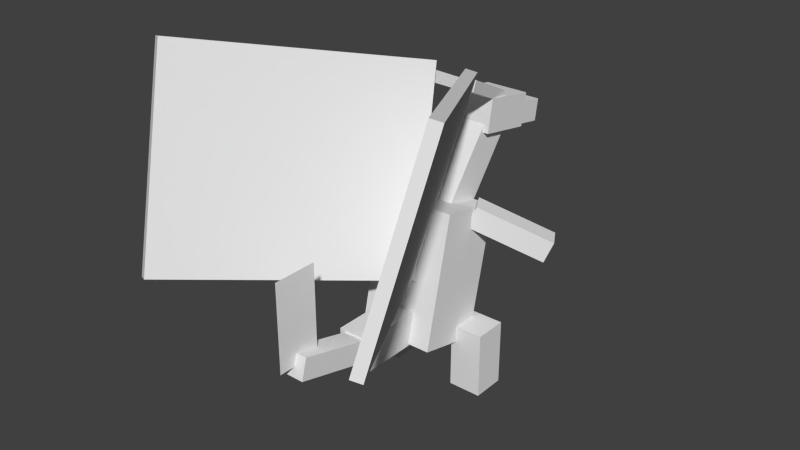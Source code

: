# Source: Charizard.blend  (saved by Blender 2.76.0; exported with 4.5.12 LTS)
import bpy
from mathutils import Matrix  # noqa: F401  (used for matrix-valued properties, if any)

bpy.ops.wm.read_factory_settings(use_empty=True)
scene = bpy.context.scene
scene.name = 'Scene'

# ---- collections
col_collection_1 = bpy.data.collections.new('Collection 1'); scene.collection.children.link(col_collection_1)

# ---- world
world_world = bpy.data.worlds.new('World'); scene.world = world_world
world_world.color = (0.05088, 0.05088, 0.05088)
world_world.use_sun_shadow = False
world_world.sun_shadow_jitter_overblur = 0.0
world_world.cycles.sampling_method = 'MANUAL'
world_world.cycles.sample_map_resolution = 256

# ---- meshes
me_body = bpy.data.meshes.new('body')
me_body.from_pydata([(0.2188, -0.4076, -0.09834), (-0.2188, -0.4076, -0.09834), (-0.2188, 0.3232, -0.2671), (0.2188, 0.3232, -0.2671), (-0.2188, -0.3232, 0.2671), (0.2188, -0.3232, 0.2671), (0.2188, 0.4076, 0.09834), (-0.2188, 0.4076, 0.09834)], [], [(0, 1, 2, 3), (4, 5, 6, 7), (3, 2, 7, 6), (5, 4, 1, 0), (5, 0, 3, 6), (1, 4, 7, 2)])
_uv = me_body.uv_layers.new(name='UVMap')
_uv.uv.foreach_set('vector', [0.2812, 0.5, 0.3906, 0.5, 0.3906, 0.6875, 0.2812, 0.6875, 0.4844, 0.5, 0.5938, 0.5, 0.5938, 0.6875, 0.4844, 0.6875, 0.2812, 0.6875, 0.3906, 0.6875, 0.3906, 0.7812, 0.2812, 0.7812, 0.3906, 0.6875, 0.5, 0.6875, 0.5, 0.7812, 0.3906, 0.7812, 0.1875, 0.5, 0.2812, 0.5, 0.2812, 0.6875, 0.1875, 0.6875, 0.3906, 0.5, 0.4844, 0.5, 0.4844, 0.6875, 0.3906, 0.6875])
me_body.use_remesh_preserve_volume = False
me_body.use_remesh_preserve_attributes = False
me_body.use_mirror_vertex_groups = False
me_body.update()
me_neck = bpy.data.meshes.new('neck')
me_neck.from_pydata([(0.09375, -0.05642, -0.07487), (-0.09375, -0.05642, -0.07487), (-0.09375, 0.3429, -0.3758), (0.09375, 0.3429, -0.3758), (-0.09375, 0.05642, 0.07487), (0.09375, 0.05642, 0.07487), (0.09375, 0.4557, -0.226), (-0.09375, 0.4557, -0.226)], [], [(0, 1, 2, 3), (4, 5, 6, 7), (3, 2, 7, 6), (5, 4, 1, 0), (5, 0, 3, 6), (1, 4, 7, 2)])
_uv = me_neck.uv_layers.new(name='UVMap')
_uv.uv.foreach_set('vector', [0.5469, 0.6875, 0.5938, 0.6875, 0.5938, 0.8125, 0.5469, 0.8125, 0.6406, 0.6875, 0.6875, 0.6875, 0.6875, 0.8125, 0.6406, 0.8125, 0.5469, 0.8125, 0.5938, 0.8125, 0.5938, 0.8594, 0.5469, 0.8594, 0.5938, 0.8125, 0.6406, 0.8125, 0.6406, 0.8594, 0.5938, 0.8594, 0.5, 0.6875, 0.5469, 0.6875, 0.5469, 0.8125, 0.5, 0.8125, 0.5938, 0.6875, 0.6406, 0.6875, 0.6406, 0.8125, 0.5938, 0.8125])
me_neck.use_remesh_preserve_volume = False
me_neck.use_remesh_preserve_attributes = False
me_neck.use_mirror_vertex_groups = False
me_neck.update()
me_head = bpy.data.meshes.new('head')
me_head.from_pydata([(0.125, -0.1187, -0.1382), (-0.125, -0.1187, -0.1382), (-0.125, 0.06608, -0.1698), (0.125, 0.06608, -0.1698), (-0.125, -0.06608, 0.1698), (0.125, -0.06608, 0.1698), (0.125, 0.1187, 0.1382), (-0.125, 0.1187, 0.1382)], [], [(0, 1, 2, 3), (4, 5, 6, 7), (3, 2, 7, 6), (5, 4, 1, 0), (5, 0, 3, 6), (1, 4, 7, 2)])
_uv = me_head.uv_layers.new(name='UVMap')
_uv.uv.foreach_set('vector', [0.07812, 0.875, 0.1406, 0.875, 0.1406, 0.9219, 0.07812, 0.9219, 0.2188, 0.875, 0.2812, 0.875, 0.2812, 0.9219, 0.2188, 0.9219, 0.07812, 0.9219, 0.1406, 0.9219, 0.1406, 1.0, 0.07812, 1.0, 0.1406, 0.9219, 0.2031, 0.9219, 0.2031, 1.0, 0.1406, 1.0, 0.0, 0.875, 0.07812, 0.875, 0.07812, 0.9219, 0.0, 0.9219, 0.1406, 0.875, 0.2188, 0.875, 0.2188, 0.9219, 0.1406, 0.9219])
me_head.use_remesh_preserve_volume = False
me_head.use_remesh_preserve_attributes = False
me_head.use_mirror_vertex_groups = False
me_head.update()
me_horn1 = bpy.data.meshes.new('horn1')
me_horn1.from_pydata([(0.05782, -0.1069, -0.1494), (-0.003907, -0.1086, -0.1591), (-0.001294, -0.05199, -0.1855), (0.06044, -0.05034, -0.1758), (-0.06044, 0.05034, 0.1758), (0.001294, 0.05199, 0.1855), (0.003907, 0.1086, 0.1591), (-0.05782, 0.1069, 0.1494)], [], [(0, 1, 2, 3), (4, 5, 6, 7), (3, 2, 7, 6), (5, 4, 1, 0), (5, 0, 3, 6), (1, 4, 7, 2)])
_uv = me_horn1.uv_layers.new(name='UVMap')
_uv.uv.foreach_set('vector', [0.8438, 0.5, 0.8594, 0.5, 0.8594, 0.5156, 0.8438, 0.5156, 0.9531, 0.5, 0.9688, 0.5, 0.9688, 0.5156, 0.9531, 0.5156, 0.8438, 0.5156, 0.8594, 0.5156, 0.8594, 0.6094, 0.8438, 0.6094, 0.8594, 0.5156, 0.875, 0.5156, 0.875, 0.6094, 0.8594, 0.6094, 0.75, 0.5, 0.8438, 0.5, 0.8438, 0.5156, 0.75, 0.5156, 0.8594, 0.5, 0.9531, 0.5, 0.9531, 0.5156, 0.8594, 0.5156])
me_horn1.use_remesh_preserve_volume = False
me_horn1.use_remesh_preserve_attributes = False
me_horn1.use_mirror_vertex_groups = False
me_horn1.update()
me_horn = bpy.data.meshes.new('horn')
me_horn.from_pydata([(0.003907, -0.1086, -0.1591), (-0.05782, -0.1069, -0.1494), (-0.06044, -0.05034, -0.1758), (0.001294, -0.05199, -0.1855), (-0.001294, 0.05199, 0.1855), (0.06044, 0.05034, 0.1758), (0.05782, 0.1069, 0.1494), (-0.003907, 0.1086, 0.1591)], [], [(0, 1, 2, 3), (4, 5, 6, 7), (3, 2, 7, 6), (5, 4, 1, 0), (5, 0, 3, 6), (1, 4, 7, 2)])
_uv = me_horn.uv_layers.new(name='UVMap')
_uv.uv.foreach_set('vector', [0.8438, 0.5, 0.8594, 0.5, 0.8594, 0.5156, 0.8438, 0.5156, 0.9531, 0.5, 0.9688, 0.5, 0.9688, 0.5156, 0.9531, 0.5156, 0.8438, 0.5156, 0.8594, 0.5156, 0.8594, 0.6094, 0.8438, 0.6094, 0.8594, 0.5156, 0.875, 0.5156, 0.875, 0.6094, 0.8594, 0.6094, 0.75, 0.5, 0.8438, 0.5, 0.8438, 0.5156, 0.75, 0.5156, 0.8594, 0.5, 0.9531, 0.5, 0.9531, 0.5156, 0.8594, 0.5156])
me_horn.use_remesh_preserve_volume = False
me_horn.use_remesh_preserve_attributes = False
me_horn.use_mirror_vertex_groups = False
me_horn.update()
me_snout = bpy.data.meshes.new('snout')
me_snout.from_pydata([(0.09375, -0.0774, -0.08188), (-0.09375, -0.0774, -0.08188), (-0.09375, 0.04581, -0.1029), (0.09375, 0.04581, -0.1029), (-0.09375, -0.04581, 0.1029), (0.09375, -0.04581, 0.1029), (0.09375, 0.0774, 0.08188), (-0.09375, 0.0774, 0.08188)], [], [(0, 1, 2, 3), (4, 5, 6, 7), (3, 2, 7, 6), (5, 4, 1, 0), (5, 0, 3, 6), (1, 4, 7, 2)])
_uv = me_snout.uv_layers.new(name='UVMap')
_uv.uv.foreach_set('vector', [0.7656, 0.6562, 0.8125, 0.6562, 0.8125, 0.6875, 0.7656, 0.6875, 0.8594, 0.6562, 0.9062, 0.6562, 0.9062, 0.6875, 0.8594, 0.6875, 0.7656, 0.6875, 0.8125, 0.6875, 0.8125, 0.7344, 0.7656, 0.7344, 0.8125, 0.6875, 0.8594, 0.6875, 0.8594, 0.7344, 0.8125, 0.7344, 0.7188, 0.6562, 0.7656, 0.6562, 0.7656, 0.6875, 0.7188, 0.6875, 0.8125, 0.6562, 0.8594, 0.6562, 0.8594, 0.6875, 0.8125, 0.6875])
me_snout.use_remesh_preserve_volume = False
me_snout.use_remesh_preserve_attributes = False
me_snout.use_mirror_vertex_groups = False
me_snout.update()
me_wing1 = bpy.data.meshes.new('wing1')
me_wing1.from_pydata([(0.03013, -0.3232, 0.07567), (-0.6574, -0.05529, 1.236), (-0.793, 1.013, 0.9091), (-0.1055, 0.7447, -0.2512), (-0.6038, -0.03985, 1.264), (0.08373, -0.3077, 0.1039), (-0.05186, 0.7602, -0.223), (-0.7394, 1.028, 0.9373)], [], [(0, 1, 2, 3), (4, 5, 6, 7), (3, 2, 7, 6), (5, 4, 1, 0), (5, 0, 3, 6), (1, 4, 7, 2)])
_uv = me_wing1.uv_layers.new(name='UVMap')
_uv.uv.foreach_set('vector', [0.01562, 0.2031, 0.3594, 0.2031, 0.3594, 0.4844, 0.01562, 0.4844, 0.375, 0.2031, 0.7188, 0.2031, 0.7188, 0.4844, 0.375, 0.4844, 0.01562, 0.4844, 0.3594, 0.4844, 0.3594, 0.5, 0.01562, 0.5, 0.3594, 0.4844, 0.7031, 0.4844, 0.7031, 0.5, 0.3594, 0.5, 0.0, 0.2031, 0.01562, 0.2031, 0.01562, 0.4844, 0.0, 0.4844, 0.3594, 0.2031, 0.375, 0.2031, 0.375, 0.4844, 0.3594, 0.4844])
me_wing1.use_remesh_preserve_volume = False
me_wing1.use_remesh_preserve_attributes = False
me_wing1.use_mirror_vertex_groups = False
me_wing1.update()
me_leftleg = bpy.data.meshes.new('leftleg')
me_leftleg.from_pydata([(0.0, -0.375, -0.09375), (-0.1875, -0.375, -0.09375), (-0.1875, 0.0, -0.09375), (0.0, 0.0, -0.09375), (-0.1875, -0.375, 0.09375), (0.0, -0.375, 0.09375), (0.0, 0.0, 0.09375), (-0.1875, 0.0, 0.09375)], [], [(0, 1, 2, 3), (4, 5, 6, 7), (3, 2, 7, 6), (5, 4, 1, 0), (5, 0, 3, 6), (1, 4, 7, 2)])
_uv = me_leftleg.uv_layers.new(name='UVMap')
_uv.uv.foreach_set('vector', [0.04688, 0.5156, 0.09375, 0.5156, 0.09375, 0.6094, 0.04688, 0.6094, 0.1406, 0.5156, 0.1875, 0.5156, 0.1875, 0.6094, 0.1406, 0.6094, 0.04688, 0.6094, 0.09375, 0.6094, 0.09375, 0.6562, 0.04688, 0.6562, 0.09375, 0.6094, 0.1406, 0.6094, 0.1406, 0.6562, 0.09375, 0.6562, 0.0, 0.5156, 0.04688, 0.5156, 0.04688, 0.6094, 0.0, 0.6094, 0.09375, 0.5156, 0.1406, 0.5156, 0.1406, 0.6094, 0.09375, 0.6094])
me_leftleg.use_remesh_preserve_volume = False
me_leftleg.use_remesh_preserve_attributes = False
me_leftleg.use_mirror_vertex_groups = False
me_leftleg.update()
me_leftarm = bpy.data.meshes.new('leftarm')
me_leftarm.from_pydata([(-0.2991, -0.2288, -0.2395), (-0.3398, -0.1137, -0.2661), (0.01097, 0.05616, -0.06736), (0.05166, -0.059, -0.04078), (-0.4025, -0.1109, -0.1579), (-0.3618, -0.226, -0.1314), (-0.01097, -0.05616, 0.06736), (-0.05166, 0.059, 0.04078)], [], [(0, 1, 2, 3), (4, 5, 6, 7), (3, 2, 7, 6), (5, 4, 1, 0), (5, 0, 3, 6), (1, 4, 7, 2)])
_uv = me_leftarm.uv_layers.new(name='UVMap')
_uv.uv.foreach_set('vector', [0.9062, 0.8594, 0.9375, 0.8594, 0.9375, 0.9688, 0.9062, 0.9688, 0.9688, 0.8594, 1.0, 0.8594, 1.0, 0.9688, 0.9688, 0.9688, 0.9062, 0.9688, 0.9375, 0.9688, 0.9375, 1.0, 0.9062, 1.0, 0.9375, 0.9688, 0.9688, 0.9688, 0.9688, 1.0, 0.9375, 1.0, 0.875, 0.8594, 0.9062, 0.8594, 0.9062, 0.9688, 0.875, 0.9688, 0.9375, 0.8594, 0.9688, 0.8594, 0.9688, 0.9688, 0.9375, 0.9688])
me_leftarm.use_remesh_preserve_volume = False
me_leftarm.use_remesh_preserve_attributes = False
me_leftarm.use_mirror_vertex_groups = False
me_leftarm.update()
me_tail1 = bpy.data.meshes.new('tail1')
me_tail1.from_pydata([(0.09375, -0.09375, 0.0), (-0.09375, -0.09375, 0.0), (-0.09375, 0.09375, 0.0), (0.09375, 0.09375, 0.0), (-0.09375, -0.09375, 0.375), (0.09375, -0.09375, 0.375), (0.09375, 0.09375, 0.375), (-0.09375, 0.09375, 0.375)], [], [(0, 1, 2, 3), (4, 5, 6, 7), (3, 2, 7, 6), (5, 4, 1, 0), (5, 0, 3, 6), (1, 4, 7, 2)])
_uv = me_tail1.uv_layers.new(name='UVMap')
_uv.uv.foreach_set('vector', [0.5, 0.8594, 0.5469, 0.8594, 0.5469, 0.9062, 0.5, 0.9062, 0.6406, 0.8594, 0.6875, 0.8594, 0.6875, 0.9062, 0.6406, 0.9062, 0.5, 0.9062, 0.5469, 0.9062, 0.5469, 1.0, 0.5, 1.0, 0.5469, 0.9062, 0.5938, 0.9062, 0.5938, 1.0, 0.5469, 1.0, 0.4062, 0.8594, 0.5, 0.8594, 0.5, 0.9062, 0.4062, 0.9062, 0.5469, 0.8594, 0.6406, 0.8594, 0.6406, 0.9062, 0.5469, 0.9062])
me_tail1.use_remesh_preserve_volume = False
me_tail1.use_remesh_preserve_attributes = False
me_tail1.use_mirror_vertex_groups = False
me_tail1.update()
me_tail2 = bpy.data.meshes.new('tail2')
me_tail2.from_pydata([(0.0625, -0.06037, 0.01618), (-0.0625, -0.06037, 0.01618), (-0.0625, 0.06037, -0.01618), (0.0625, 0.06037, -0.01618), (-0.0625, 0.06904, 0.4991), (0.0625, 0.06904, 0.4991), (0.0625, 0.1898, 0.4668), (-0.0625, 0.1898, 0.4668)], [], [(0, 1, 2, 3), (4, 5, 6, 7), (3, 2, 7, 6), (5, 4, 1, 0), (5, 0, 3, 6), (1, 4, 7, 2)])
_uv = me_tail2.uv_layers.new(name='UVMap')
_uv.uv.foreach_set('vector', [0.8125, 0.8281, 0.8438, 0.8281, 0.8438, 0.8594, 0.8125, 0.8594, 0.9688, 0.8281, 1.0, 0.8281, 1.0, 0.8594, 0.9688, 0.8594, 0.8125, 0.8594, 0.8438, 0.8594, 0.8438, 0.9844, 0.8125, 0.9844, 0.8438, 0.8594, 0.875, 0.8594, 0.875, 0.9844, 0.8438, 0.9844, 0.6875, 0.8281, 0.8125, 0.8281, 0.8125, 0.8594, 0.6875, 0.8594, 0.8438, 0.8281, 0.9688, 0.8281, 0.9688, 0.8594, 0.8438, 0.8594])
me_tail2.use_remesh_preserve_volume = False
me_tail2.use_remesh_preserve_attributes = False
me_tail2.use_mirror_vertex_groups = False
me_tail2.update()
me_flame = bpy.data.meshes.new('flame')
me_flame.from_pydata([(0.0, 5.96e-08, -0.125), (0.0, 0.5, -0.125), (0.0, 5.96e-08, 0.125), (0.0, 0.5, 0.125)], [], [(2, 0, 1, 3)])
_uv = me_flame.uv_layers.new(name='UVMap')
_uv.uv.foreach_set('vector', [0.0, 0.0, 0.0625, 0.0, 0.0625, 0.125, 0.0, 0.125])
me_flame.use_remesh_preserve_volume = False
me_flame.use_remesh_preserve_attributes = False
me_flame.use_mirror_vertex_groups = False
me_flame.update()
me_rightarm = bpy.data.meshes.new('rightarm')
me_rightarm.from_pydata([(0.3398, -0.1137, -0.2661), (0.2991, -0.2288, -0.2395), (-0.05166, -0.059, -0.04078), (-0.01097, 0.05616, -0.06736), (0.3618, -0.226, -0.1314), (0.4025, -0.1109, -0.1579), (0.05166, 0.059, 0.04078), (0.01097, -0.05616, 0.06736)], [], [(0, 1, 2, 3), (4, 5, 6, 7), (3, 2, 7, 6), (5, 4, 1, 0), (5, 0, 3, 6), (1, 4, 7, 2)])
_uv = me_rightarm.uv_layers.new(name='UVMap')
_uv.uv.foreach_set('vector', [0.9062, 0.8594, 0.9375, 0.8594, 0.9375, 0.9688, 0.9062, 0.9688, 0.9688, 0.8594, 1.0, 0.8594, 1.0, 0.9688, 0.9688, 0.9688, 0.9062, 0.9688, 0.9375, 0.9688, 0.9375, 1.0, 0.9062, 1.0, 0.9375, 0.9688, 0.9688, 0.9688, 0.9688, 1.0, 0.9375, 1.0, 0.875, 0.8594, 0.9062, 0.8594, 0.9062, 0.9688, 0.875, 0.9688, 0.9375, 0.8594, 0.9688, 0.8594, 0.9688, 0.9688, 0.9375, 0.9688])
me_rightarm.use_remesh_preserve_volume = False
me_rightarm.use_remesh_preserve_attributes = False
me_rightarm.use_mirror_vertex_groups = False
me_rightarm.update()
me_rightleg = bpy.data.meshes.new('rightleg')
me_rightleg.from_pydata([(0.1875, -0.375, -0.09375), (0.0, -0.375, -0.09375), (0.0, 0.0, -0.09375), (0.1875, 0.0, -0.09375), (0.0, -0.375, 0.09375), (0.1875, -0.375, 0.09375), (0.1875, 0.0, 0.09375), (0.0, 0.0, 0.09375)], [], [(0, 1, 2, 3), (4, 5, 6, 7), (3, 2, 7, 6), (5, 4, 1, 0), (5, 0, 3, 6), (1, 4, 7, 2)])
_uv = me_rightleg.uv_layers.new(name='UVMap')
_uv.uv.foreach_set('vector', [0.04688, 0.6562, 0.09375, 0.6562, 0.09375, 0.75, 0.04688, 0.75, 0.1406, 0.6562, 0.1875, 0.6562, 0.1875, 0.75, 0.1406, 0.75, 0.04688, 0.75, 0.09375, 0.75, 0.09375, 0.7969, 0.04688, 0.7969, 0.09375, 0.75, 0.1406, 0.75, 0.1406, 0.7969, 0.09375, 0.7969, 0.0, 0.6562, 0.04688, 0.6562, 0.04688, 0.75, 0.0, 0.75, 0.09375, 0.6562, 0.1406, 0.6562, 0.1406, 0.75, 0.09375, 0.75])
me_rightleg.use_remesh_preserve_volume = False
me_rightleg.use_remesh_preserve_attributes = False
me_rightleg.use_mirror_vertex_groups = False
me_rightleg.update()
me_wing2 = bpy.data.meshes.new('wing2')
me_wing2.from_pydata([(-0.03013, -0.3232, 0.07567), (0.6574, -0.05529, 1.236), (0.793, 1.013, 0.9091), (0.1055, 0.7447, -0.2512), (0.711, -0.07072, 1.208), (0.02347, -0.3386, 0.04748), (0.1591, 0.7293, -0.2794), (0.8466, 0.9972, 0.8809)], [], [(0, 1, 2, 3), (4, 5, 6, 7), (3, 2, 7, 6), (5, 4, 1, 0), (5, 0, 3, 6), (1, 4, 7, 2)])
_uv = me_wing2.uv_layers.new(name='UVMap')
_uv.uv.foreach_set('vector', [0.01562, 0.2031, 0.3594, 0.2031, 0.3594, 0.4844, 0.01562, 0.4844, 0.375, 0.2031, 0.7188, 0.2031, 0.7188, 0.4844, 0.375, 0.4844, 0.01562, 0.4844, 0.3594, 0.4844, 0.3594, 0.5, 0.01562, 0.5, 0.3594, 0.4844, 0.7031, 0.4844, 0.7031, 0.5, 0.3594, 0.5, 0.0, 0.2031, 0.01562, 0.2031, 0.01562, 0.4844, 0.0, 0.4844, 0.3594, 0.2031, 0.375, 0.2031, 0.375, 0.4844, 0.3594, 0.4844])
me_wing2.use_remesh_preserve_volume = False
me_wing2.use_remesh_preserve_attributes = False
me_wing2.use_mirror_vertex_groups = False
me_wing2.update()

# ---- objects
ob_body = bpy.data.objects.new('body', me_body)
ob_neck = bpy.data.objects.new('neck', me_neck)
ob_head = bpy.data.objects.new('head', me_head)
ob_horn1 = bpy.data.objects.new('horn1', me_horn1)
ob_horn = bpy.data.objects.new('horn', me_horn)
ob_snout = bpy.data.objects.new('snout', me_snout)
ob_wing1 = bpy.data.objects.new('wing1', me_wing1)
ob_leftleg = bpy.data.objects.new('leftleg', me_leftleg)
ob_leftarm = bpy.data.objects.new('leftarm', me_leftarm)
ob_tail1 = bpy.data.objects.new('tail1', me_tail1)
ob_tail2 = bpy.data.objects.new('tail2', me_tail2)
ob_flame = bpy.data.objects.new('flame', me_flame)
ob_rightarm = bpy.data.objects.new('rightarm', me_rightarm)
ob_rightleg = bpy.data.objects.new('rightleg', me_rightleg)
ob_wing2 = bpy.data.objects.new('wing2', me_wing2)

# ---- transforms, parenting, visibility, modifiers, constraints
ob_body.location = (0.0, -0.08436, 0.6659)
ob_body.rotation_euler = (1.571, -0.0, 0.0)
ob_body.lineart.crease_threshold = 0.0
ob_neck.parent = ob_body
ob_neck.matrix_parent_inverse = Matrix(((1.0, 0.0, 0.0, 0.0), (0.0, -1.629e-07, 1.0, -0.6659), (0.0, -1.0, -1.629e-07, -0.08436), (0.0, 0.0, 0.0, 1.0)))
ob_neck.location = (0.0, 0.06172, 0.9696)
ob_neck.rotation_euler = (1.571, -0.0, 0.0)
ob_neck.lineart.crease_threshold = 0.0
ob_head.parent = ob_neck
ob_head.matrix_parent_inverse = Matrix(((1.0, 0.0, 0.0, 0.0), (0.0, -1.629e-07, 1.0, -0.9696), (0.0, -1.0, -1.629e-07, 0.06172), (0.0, 0.0, 0.0, 1.0)))
ob_head.location = (0.0, 0.4225, 1.41)
ob_head.rotation_euler = (1.571, -0.0, 0.0)
ob_head.lineart.crease_threshold = 0.0
ob_horn1.parent = ob_head
ob_horn1.matrix_parent_inverse = Matrix(((1.0, -0.0, 0.0, -0.0), (0.0, -1.629e-07, 1.0, -1.41), (0.0, -1.0, -1.49e-07, 0.4225), (0.0, 0.0, 0.0, 1.0)))
ob_horn1.location = (-0.1023, 0.2341, 1.585)
ob_horn1.rotation_euler = (1.571, -0.0, 0.0)
ob_horn1.lineart.crease_threshold = 0.0
ob_horn.parent = ob_head
ob_horn.matrix_parent_inverse = Matrix(((1.0, -0.0, 0.0, -0.0), (0.0, -1.629e-07, 1.0, -1.41), (0.0, -1.0, -1.49e-07, 0.4225), (0.0, 0.0, 0.0, 1.0)))
ob_horn.location = (0.1023, 0.2341, 1.585)
ob_horn.rotation_euler = (1.571, -0.0, 0.0)
ob_horn.lineart.crease_threshold = 0.0
ob_snout.parent = ob_head
ob_snout.matrix_parent_inverse = Matrix(((1.0, -0.0, 0.0, -0.0), (0.0, -1.629e-07, 1.0, -1.41), (0.0, -1.0, -1.49e-07, 0.4225), (0.0, 0.0, 0.0, 1.0)))
ob_snout.location = (-0.001875, 0.6637, 1.337)
ob_snout.rotation_euler = (1.571, -0.0, 0.0)
ob_snout.lineart.crease_threshold = 0.0
ob_wing1.parent = ob_body
ob_wing1.matrix_parent_inverse = Matrix(((1.0, 0.0, 0.0, 0.0), (0.0, -1.629e-07, 1.0, -0.6659), (0.0, -1.0, -1.629e-07, -0.08436), (0.0, 0.0, 0.0, 1.0)))
ob_wing1.location = (2.98e-08, -0.1844, 1.0)
ob_wing1.rotation_euler = (1.571, -0.0, 0.0)
ob_wing1.lineart.crease_threshold = 0.0
ob_leftleg.parent = ob_body
ob_leftleg.matrix_parent_inverse = Matrix(((1.0, 0.0, 0.0, 0.0), (0.0, -1.629e-07, 1.0, -0.6659), (0.0, -1.0, -1.629e-07, -0.08436), (0.0, 0.0, 0.0, 1.0)))
ob_leftleg.location = (-0.1875, -0.00943, 0.3792)
ob_leftleg.rotation_euler = (1.571, -0.0, 0.0)
ob_leftleg.lineart.crease_threshold = 0.0
ob_leftarm.parent = ob_body
ob_leftarm.matrix_parent_inverse = Matrix(((1.0, 0.0, 0.0, 0.0), (0.0, -1.629e-07, 1.0, -0.6659), (0.0, -1.0, -1.629e-07, -0.08436), (0.0, 0.0, 0.0, 1.0)))
ob_leftarm.location = (-0.1875, 0.05429, 0.9886)
ob_leftarm.rotation_euler = (1.571, -0.0, 0.0)
ob_leftarm.lineart.crease_threshold = 0.0
ob_tail1.parent = ob_body
ob_tail1.matrix_parent_inverse = Matrix(((1.0, 0.0, 0.0, 0.0), (0.0, -1.629e-07, 1.0, -0.6659), (0.0, -1.0, -1.629e-07, -0.08436), (0.0, 0.0, 0.0, 1.0)))
ob_tail1.location = (0.0, -0.2928, 0.4262)
ob_tail1.rotation_euler = (1.571, -0.0, 0.0)
ob_tail1.lineart.crease_threshold = 0.0
ob_tail2.parent = ob_tail1
ob_tail2.matrix_parent_inverse = Matrix(((1.0, 0.0, 0.0, 0.0), (0.0, -1.629e-07, 1.0, -0.4262), (0.0, -1.0, -1.629e-07, -0.2928), (0.0, 0.0, 0.0, 1.0)))
ob_tail2.location = (0.0, -0.6053, 0.4262)
ob_tail2.rotation_euler = (1.571, -0.0, 0.0)
ob_tail2.lineart.crease_threshold = 0.0
ob_flame.parent = ob_tail2
ob_flame.matrix_parent_inverse = Matrix(((1.0, 0.0, 0.0, 0.0), (0.0, -1.629e-07, 1.0, -0.4262), (0.0, -1.0, -1.629e-07, -0.6053), (0.0, 0.0, 0.0, 1.0)))
ob_flame.location = (0.0, -1.058, 0.5475)
ob_flame.rotation_euler = (1.571, -0.0, 0.0)
ob_flame.lineart.crease_threshold = 0.0
ob_rightarm.parent = ob_body
ob_rightarm.matrix_parent_inverse = Matrix(((1.0, 0.0, 0.0, 0.0), (0.0, -1.629e-07, 1.0, -0.6659), (0.0, -1.0, -1.629e-07, -0.08436), (0.0, 0.0, 0.0, 1.0)))
ob_rightarm.location = (0.1875, 0.05429, 0.9886)
ob_rightarm.rotation_euler = (1.571, -0.0, 0.0)
ob_rightarm.lineart.crease_threshold = 0.0
ob_rightleg.parent = ob_body
ob_rightleg.matrix_parent_inverse = Matrix(((1.0, 0.0, 0.0, 0.0), (0.0, -1.629e-07, 1.0, -0.6659), (0.0, -1.0, -1.629e-07, -0.08436), (0.0, 0.0, 0.0, 1.0)))
ob_rightleg.location = (0.1875, -0.00943, 0.3792)
ob_rightleg.rotation_euler = (1.571, -0.0, 0.0)
ob_rightleg.lineart.crease_threshold = 0.0
ob_wing2.parent = ob_body
ob_wing2.matrix_parent_inverse = Matrix(((1.0, 0.0, 0.0, 0.0), (0.0, -1.629e-07, 1.0, -0.6659), (0.0, -1.0, -1.629e-07, -0.08436), (0.0, 0.0, 0.0, 1.0)))
ob_wing2.location = (0.0, -0.1844, 1.0)
ob_wing2.rotation_euler = (1.571, -0.0, 0.0)
ob_wing2.lineart.crease_threshold = 0.0

# ---- collection membership
col_collection_1.objects.link(ob_body)
col_collection_1.objects.link(ob_neck)
col_collection_1.objects.link(ob_head)
col_collection_1.objects.link(ob_horn1)
col_collection_1.objects.link(ob_horn)
col_collection_1.objects.link(ob_snout)
col_collection_1.objects.link(ob_wing1)
col_collection_1.objects.link(ob_leftleg)
col_collection_1.objects.link(ob_leftarm)
col_collection_1.objects.link(ob_tail1)
col_collection_1.objects.link(ob_tail2)
col_collection_1.objects.link(ob_flame)
col_collection_1.objects.link(ob_rightarm)
col_collection_1.objects.link(ob_rightleg)
col_collection_1.objects.link(ob_wing2)

# ---- scene / render settings (as saved in the file)
scene.frame_start = 1; scene.frame_end = 250; scene.frame_set(1)
scene.render.engine = 'BLENDER_EEVEE_NEXT'
scene.render.resolution_percentage = 50
scene.render.dither_intensity = 0.0
scene.cycles.use_denoising = False
scene.cycles.samples = 10
scene.cycles.sampling_pattern = 'TABULATED_SOBOL'
scene.cycles.light_sampling_threshold = 0.0
scene.cycles.use_adaptive_sampling = False
scene.cycles.use_light_tree = False
scene.cycles.blur_glossy = 0.0
scene.cycles.pixel_filter_type = 'GAUSSIAN'
scene.cycles.sample_clamp_indirect = 0.0
scene.view_settings.view_transform = 'Standard'
bpy.context.view_layer.update()

# ---- added for rendering (the .blend has no active camera and no usable light): camera, sun
cam_auto = bpy.data.cameras.new('AutoCamera')
cam_auto.lens = 50.0
cam_auto.sensor_width = 36.0
cam_auto.clip_end = 1000.0
ob_auto_camera = bpy.data.objects.new('AutoCamera', cam_auto)
scene.collection.objects.link(ob_auto_camera)
ob_auto_camera.location = (3.1903, -4.13716, 3.5469)
ob_auto_camera.rotation_euler = (1.09748, -7.21219e-08, 0.694738)
scene.camera = ob_auto_camera
light_auto_sun = bpy.data.lights.new('AutoSun', 'SUN')
light_auto_sun.energy = 3.0
light_auto_sun.angle = 0.0523599
ob_auto_sun = bpy.data.objects.new('AutoSun', light_auto_sun)
scene.collection.objects.link(ob_auto_sun)
ob_auto_sun.rotation_euler = (0.872665, 0.174533, 0.523599)
bpy.context.view_layer.update()
